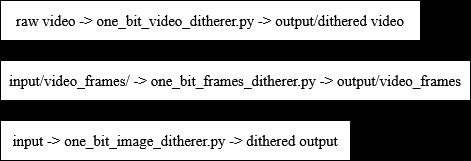

The diagram above was exported from draw.io. Its source (the exported page's mxGraphModel, read from the mxfile embedded in the PNG):
<mxGraphModel dx="1426" dy="778" grid="1" gridSize="10" guides="1" tooltips="1" connect="1" arrows="1" fold="1" page="1" pageScale="1" pageWidth="850" pageHeight="1100" background="light-dark(#000000, #121212)" math="0" shadow="0">
  <root>
    <mxCell id="0" />
    <mxCell id="1" parent="0" />
    <mxCell id="cX2I2B5Z_xUL4jLQoHBt-1" parent="1" style="rounded=0;whiteSpace=wrap;html=1;gradientColor=none;fontFamily=Times New Roman;fontSize=15;" value="input -&amp;gt; one_bit_image_ditherer.py -&amp;gt; dithered output" vertex="1">
      <mxGeometry height="40" width="350" x="200" y="360" as="geometry" />
    </mxCell>
    <mxCell id="cX2I2B5Z_xUL4jLQoHBt-2" parent="1" style="rounded=0;whiteSpace=wrap;html=1;gradientColor=none;fontFamily=Times New Roman;fontSize=15;" value="input/video_frames/ -&amp;gt; one_bit_frames_ditherer.py -&amp;gt; output/video_frames" vertex="1">
      <mxGeometry height="40" width="470" x="200" y="300" as="geometry" />
    </mxCell>
    <mxCell id="cX2I2B5Z_xUL4jLQoHBt-3" parent="1" style="rounded=0;whiteSpace=wrap;html=1;gradientColor=none;fontFamily=Times New Roman;fontSize=15;" value="raw video -&amp;gt;&amp;nbsp;one_bit_video_ditherer.py -&amp;gt; output/dithered video" vertex="1">
      <mxGeometry height="40" width="420" x="200" y="240" as="geometry" />
    </mxCell>
  </root>
</mxGraphModel>